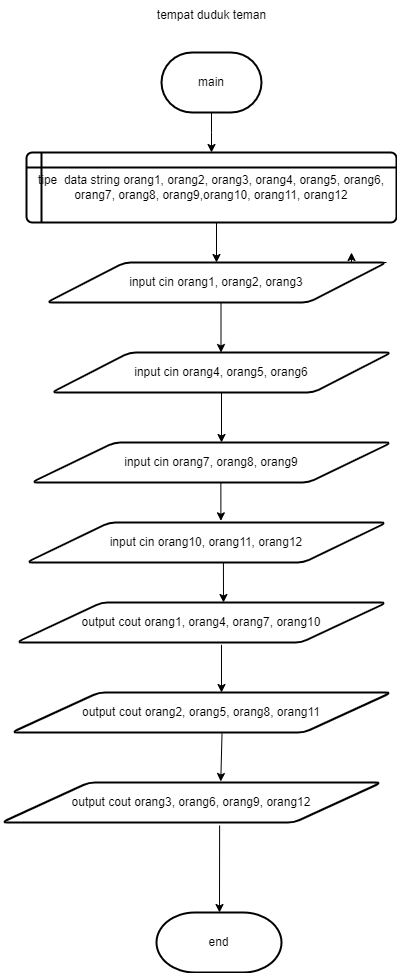

The diagram above was exported from draw.io. Its source (the exported page's mxGraphModel, read from the mxfile embedded in the PNG):
<mxGraphModel dx="780" dy="456" grid="1" gridSize="10" guides="1" tooltips="1" connect="1" arrows="1" fold="1" page="1" pageScale="1" pageWidth="850" pageHeight="1100" math="0" shadow="0">
  <root>
    <mxCell id="0" />
    <mxCell id="1" parent="0" />
    <mxCell id="HXh6hS3FkenB1fer8bTt-36" style="edgeStyle=orthogonalEdgeStyle;rounded=0;orthogonalLoop=1;jettySize=auto;html=1;" parent="1" source="HXh6hS3FkenB1fer8bTt-1" edge="1">
      <mxGeometry relative="1" as="geometry">
        <mxPoint x="410" y="800" as="targetPoint" />
      </mxGeometry>
    </mxCell>
    <mxCell id="HXh6hS3FkenB1fer8bTt-1" value="main" style="strokeWidth=2;html=1;shape=mxgraph.flowchart.terminator;whiteSpace=wrap;" parent="1" vertex="1">
      <mxGeometry x="360" y="700" width="100" height="60" as="geometry" />
    </mxCell>
    <mxCell id="hxxFHZUwTpbsj9rHHX1j-9" style="edgeStyle=orthogonalEdgeStyle;rounded=0;orthogonalLoop=1;jettySize=auto;html=1;exitX=1;exitY=0;exitDx=0;exitDy=0;" edge="1" parent="1" source="HXh6hS3FkenB1fer8bTt-4">
      <mxGeometry relative="1" as="geometry">
        <mxPoint x="550" y="900" as="targetPoint" />
      </mxGeometry>
    </mxCell>
    <mxCell id="HXh6hS3FkenB1fer8bTt-4" value="input cin orang1, orang2, orang3" style="shape=parallelogram;html=1;strokeWidth=2;perimeter=parallelogramPerimeter;whiteSpace=wrap;rounded=1;arcSize=12;size=0.23;" parent="1" vertex="1">
      <mxGeometry x="245" y="910" width="340" height="40" as="geometry" />
    </mxCell>
    <mxCell id="HXh6hS3FkenB1fer8bTt-16" value="output cout orang2, orang5, orang8, orang11" style="shape=parallelogram;html=1;strokeWidth=2;perimeter=parallelogramPerimeter;whiteSpace=wrap;rounded=1;arcSize=12;size=0.23;" parent="1" vertex="1">
      <mxGeometry x="210" y="1340" width="380" height="40" as="geometry" />
    </mxCell>
    <mxCell id="svgzXa1RY3lN1k5vhvpg-1" value="tempat duduk teman" style="text;html=1;align=center;verticalAlign=middle;resizable=0;points=[];autosize=1;strokeColor=none;fillColor=none;" parent="1" vertex="1">
      <mxGeometry x="345" y="648" width="130" height="30" as="geometry" />
    </mxCell>
    <mxCell id="rupFYgABv9p_JuZm6tzJ-4" value="" style="endArrow=classic;html=1;rounded=0;exitX=0.5;exitY=1;exitDx=0;exitDy=0;" parent="1" edge="1">
      <mxGeometry width="50" height="50" relative="1" as="geometry">
        <mxPoint x="419.5" y="950" as="sourcePoint" />
        <mxPoint x="419.5" y="1000" as="targetPoint" />
      </mxGeometry>
    </mxCell>
    <mxCell id="rupFYgABv9p_JuZm6tzJ-7" value="" style="endArrow=classic;html=1;rounded=0;exitX=0.5;exitY=1;exitDx=0;exitDy=0;" parent="1" source="hxxFHZUwTpbsj9rHHX1j-8" edge="1">
      <mxGeometry width="50" height="50" relative="1" as="geometry">
        <mxPoint x="420" y="1050" as="sourcePoint" />
        <mxPoint x="420" y="1090" as="targetPoint" />
      </mxGeometry>
    </mxCell>
    <mxCell id="cVPDEeP4zMr63ltfYweF-5" value="" style="endArrow=classic;html=1;rounded=0;exitX=0.574;exitY=1.075;exitDx=0;exitDy=0;exitPerimeter=0;" parent="1" source="hxxFHZUwTpbsj9rHHX1j-16" edge="1">
      <mxGeometry width="50" height="50" relative="1" as="geometry">
        <mxPoint x="415" y="1570" as="sourcePoint" />
        <mxPoint x="418" y="1560" as="targetPoint" />
      </mxGeometry>
    </mxCell>
    <mxCell id="cVPDEeP4zMr63ltfYweF-6" value="end" style="strokeWidth=2;html=1;shape=mxgraph.flowchart.terminator;whiteSpace=wrap;" parent="1" vertex="1">
      <mxGeometry x="355" y="1560" width="125" height="60" as="geometry" />
    </mxCell>
    <mxCell id="hxxFHZUwTpbsj9rHHX1j-2" value="tipe&amp;nbsp; data string orang1, orang2, orang3, orang4, orang5, orang6, orang7, orang8, orang9,orang10, orang11, orang12" style="shape=internalStorage;whiteSpace=wrap;html=1;dx=15;dy=15;rounded=1;arcSize=8;strokeWidth=2;" vertex="1" parent="1">
      <mxGeometry x="225" y="800" width="370" height="70" as="geometry" />
    </mxCell>
    <mxCell id="hxxFHZUwTpbsj9rHHX1j-8" value="input cin orang4, orang5, orang6" style="shape=parallelogram;html=1;strokeWidth=2;perimeter=parallelogramPerimeter;whiteSpace=wrap;rounded=1;arcSize=12;size=0.23;" vertex="1" parent="1">
      <mxGeometry x="250" y="1000" width="340" height="40" as="geometry" />
    </mxCell>
    <mxCell id="hxxFHZUwTpbsj9rHHX1j-10" value="" style="endArrow=classic;html=1;rounded=0;" edge="1" parent="1" target="HXh6hS3FkenB1fer8bTt-4">
      <mxGeometry width="50" height="50" relative="1" as="geometry">
        <mxPoint x="415" y="870" as="sourcePoint" />
        <mxPoint x="430" y="950" as="targetPoint" />
      </mxGeometry>
    </mxCell>
    <mxCell id="hxxFHZUwTpbsj9rHHX1j-11" value="input cin orang7, orang8, orang9" style="shape=parallelogram;html=1;strokeWidth=2;perimeter=parallelogramPerimeter;whiteSpace=wrap;rounded=1;arcSize=12;size=0.23;" vertex="1" parent="1">
      <mxGeometry x="230" y="1090" width="360" height="40" as="geometry" />
    </mxCell>
    <mxCell id="hxxFHZUwTpbsj9rHHX1j-12" value="input cin orang10, orang11, orang12" style="shape=parallelogram;html=1;strokeWidth=2;perimeter=parallelogramPerimeter;whiteSpace=wrap;rounded=1;arcSize=12;size=0.23;" vertex="1" parent="1">
      <mxGeometry x="225" y="1170" width="360" height="40" as="geometry" />
    </mxCell>
    <mxCell id="hxxFHZUwTpbsj9rHHX1j-13" value="output cout orang1, orang4, orang7, orang10" style="shape=parallelogram;html=1;strokeWidth=2;perimeter=parallelogramPerimeter;whiteSpace=wrap;rounded=1;arcSize=12;size=0.23;" vertex="1" parent="1">
      <mxGeometry x="215" y="1250" width="370" height="40" as="geometry" />
    </mxCell>
    <mxCell id="hxxFHZUwTpbsj9rHHX1j-16" value="output cout orang3, orang6, orang9, orang12" style="shape=parallelogram;html=1;strokeWidth=2;perimeter=parallelogramPerimeter;whiteSpace=wrap;rounded=1;arcSize=12;size=0.23;" vertex="1" parent="1">
      <mxGeometry x="200" y="1430" width="380" height="40" as="geometry" />
    </mxCell>
    <mxCell id="hxxFHZUwTpbsj9rHHX1j-17" value="" style="endArrow=classic;html=1;rounded=0;entryX=0.54;entryY=-0.042;entryDx=0;entryDy=0;exitX=0.526;exitY=1.008;exitDx=0;exitDy=0;exitPerimeter=0;entryPerimeter=0;" edge="1" parent="1" source="hxxFHZUwTpbsj9rHHX1j-11" target="hxxFHZUwTpbsj9rHHX1j-12">
      <mxGeometry width="50" height="50" relative="1" as="geometry">
        <mxPoint x="380" y="1000" as="sourcePoint" />
        <mxPoint x="430" y="950" as="targetPoint" />
      </mxGeometry>
    </mxCell>
    <mxCell id="hxxFHZUwTpbsj9rHHX1j-18" value="" style="endArrow=classic;html=1;rounded=0;exitX=0.554;exitY=1.058;exitDx=0;exitDy=0;exitPerimeter=0;" edge="1" parent="1" source="hxxFHZUwTpbsj9rHHX1j-13">
      <mxGeometry width="50" height="50" relative="1" as="geometry">
        <mxPoint x="380" y="1300" as="sourcePoint" />
        <mxPoint x="420" y="1340" as="targetPoint" />
      </mxGeometry>
    </mxCell>
    <mxCell id="hxxFHZUwTpbsj9rHHX1j-19" value="" style="endArrow=classic;html=1;rounded=0;exitX=0.547;exitY=1.008;exitDx=0;exitDy=0;exitPerimeter=0;" edge="1" parent="1" source="hxxFHZUwTpbsj9rHHX1j-12">
      <mxGeometry width="50" height="50" relative="1" as="geometry">
        <mxPoint x="380" y="1300" as="sourcePoint" />
        <mxPoint x="422" y="1250" as="targetPoint" />
      </mxGeometry>
    </mxCell>
    <mxCell id="hxxFHZUwTpbsj9rHHX1j-20" value="" style="endArrow=classic;html=1;rounded=0;entryX=0.577;entryY=-0.025;entryDx=0;entryDy=0;entryPerimeter=0;exitX=0.554;exitY=1.025;exitDx=0;exitDy=0;exitPerimeter=0;" edge="1" parent="1" source="HXh6hS3FkenB1fer8bTt-16" target="hxxFHZUwTpbsj9rHHX1j-16">
      <mxGeometry width="50" height="50" relative="1" as="geometry">
        <mxPoint x="380" y="1400" as="sourcePoint" />
        <mxPoint x="430" y="1350" as="targetPoint" />
      </mxGeometry>
    </mxCell>
  </root>
</mxGraphModel>